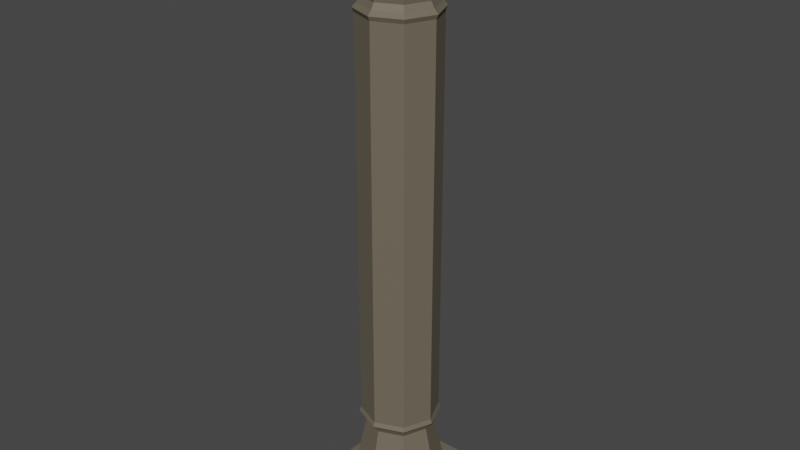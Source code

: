 # Source: Pillar1.blend  (saved by Blender 2.93.21; exported with 4.5.12 LTS)
import bpy
from mathutils import Matrix  # noqa: F401  (used for matrix-valued properties, if any)

bpy.ops.wm.read_factory_settings(use_empty=True)
scene = bpy.context.scene
scene.name = 'Scene'

# ---- collections
col_collection = bpy.data.collections.new('Collection'); scene.collection.children.link(col_collection)

# ---- materials (node trees are filled in below, after node groups)
mat_pillar1 = bpy.data.materials.new('Pillar1')
mat_pillar1.use_transparent_shadow = False

# ---- material node trees
mat_pillar1.use_nodes = True; mat_pillar1.node_tree.nodes.clear()
_N = mat_pillar1.node_tree.nodes; _L = mat_pillar1.node_tree.links
n0 = _N.new('ShaderNodeBsdfPrincipled'); n0.name = 'Principled BSDF'; n0.location = (10, 300)
n0.distribution = 'GGX'
n0.subsurface_method = 'BURLEY'
n0.inputs[0].default_value = (0.1523, 0.1306, 0.09337, 1.0)
n0.inputs[3].default_value = 1.45
n0.inputs[27].default_value = (0.0, 0.0, 0.0, 1.0)
n0.inputs[28].default_value = 1.0
n1 = _N.new('ShaderNodeOutputMaterial'); n1.name = 'Material Output'; n1.location = (300, 300)
_L.new(n0.outputs[0], n1.inputs[0])
n1.is_active_output = True

# ---- world
world_world = bpy.data.worlds.new('World'); scene.world = world_world
world_world.use_nodes = True; world_world.node_tree.nodes.clear()
_N = world_world.node_tree.nodes; _L = world_world.node_tree.links
n0 = _N.new('ShaderNodeOutputWorld'); n0.name = 'World Output'; n0.location = (300, 300)
n1 = _N.new('ShaderNodeBackground'); n1.name = 'Background'; n1.location = (10, 300)
n1.inputs[0].default_value = (0.05088, 0.05088, 0.05088, 1.0)
_L.new(n1.outputs[0], n0.inputs[0])
n0.is_active_output = True
world_world.color = (0.05088, 0.05088, 0.05088)
world_world.use_sun_shadow = False
world_world.sun_shadow_jitter_overblur = 0.0

# ---- meshes
me_cube_001 = bpy.data.meshes.new('Cube.001')
me_cube_001.from_pydata([(-0.3285, 0.3285, -2.007), (0.3285, 0.3285, -2.007), (-0.3285, -0.3285, -2.007), (0.3285, -0.3285, -2.007), (-0.3285, 0.3285, 2.007), (0.3285, 0.3285, 2.007), (-0.3285, -0.3285, 2.007), (0.3285, -0.3285, 2.007), (0.32, 1.552e-07, -1.909), (0.2387, 1.16e-07, -1.547), (0.2263, -0.2263, -1.909), (0.1688, -0.1688, -1.547), (1.553e-07, -0.32, -1.909), (1.191e-07, -0.2387, -1.547), (-0.2263, -0.2263, -1.909), (-0.1688, -0.1688, -1.547), (-0.32, -1.297e-07, -1.909), (-0.2387, -9.647e-08, -1.547), (-0.2263, 0.2263, -1.909), (-0.1688, 0.1688, -1.547), (-1.397e-07, 0.32, -1.909), (-1.01e-07, 0.2387, -1.547), (0.2263, 0.2263, -1.909), (0.1688, 0.1688, -1.547), (0.1968, -0.1968, -1.444), (0.2783, 1.309e-07, -1.444), (1.381e-07, -0.2783, -1.444), (-0.1968, -0.1968, -1.444), (-0.2783, -1.107e-07, -1.444), (-0.1968, 0.1968, -1.444), (-1.103e-07, 0.2783, -1.444), (0.1968, 0.1968, -1.444), (0.1856, -0.1856, -1.505), (0.2624, 1.268e-07, -1.505), (1.301e-07, -0.2624, -1.505), (-0.1856, -0.1856, -1.505), (-0.2624, -1.068e-07, -1.505), (-0.1856, 0.1856, -1.505), (-1.118e-07, 0.2624, -1.505), (0.1856, 0.1856, -1.505), (0.2069, -0.2069, -1.475), (0.2925, 1.406e-07, -1.475), (1.45e-07, -0.2925, -1.475), (-0.2069, -0.2069, -1.475), (-0.2925, -1.173e-07, -1.475), (-0.2069, 0.2069, -1.475), (-1.219e-07, 0.2925, -1.475), (0.2069, 0.2069, -1.475), (0.32, 1.552e-07, 1.909), (0.2387, 1.16e-07, 1.547), (0.2263, -0.2263, 1.909), (0.1688, -0.1688, 1.547), (1.553e-07, -0.32, 1.909), (1.191e-07, -0.2387, 1.547), (-0.2263, -0.2263, 1.909), (-0.1688, -0.1688, 1.547), (-0.32, -1.297e-07, 1.909), (-0.2387, -9.647e-08, 1.547), (-0.2263, 0.2263, 1.909), (-0.1688, 0.1688, 1.547), (-1.397e-07, 0.32, 1.909), (-1.01e-07, 0.2387, 1.547), (0.2263, 0.2263, 1.909), (0.1688, 0.1688, 1.547), (0.1968, -0.1968, 1.444), (0.2783, 1.309e-07, 1.444), (1.381e-07, -0.2783, 1.444), (-0.1968, -0.1968, 1.444), (-0.2783, -1.107e-07, 1.444), (-0.1968, 0.1968, 1.444), (-1.103e-07, 0.2783, 1.444), (0.1968, 0.1968, 1.444), (0.1856, -0.1856, 1.505), (0.2624, 1.268e-07, 1.505), (1.301e-07, -0.2624, 1.505), (-0.1856, -0.1856, 1.505), (-0.2624, -1.068e-07, 1.505), (-0.1856, 0.1856, 1.505), (-1.118e-07, 0.2624, 1.505), (0.1856, 0.1856, 1.505), (0.2069, -0.2069, 1.475), (0.2925, 1.406e-07, 1.475), (1.45e-07, -0.2925, 1.475), (-0.2069, -0.2069, 1.475), (-0.2925, -1.173e-07, 1.475), (-0.2069, 0.2069, 1.475), (-1.219e-07, 0.2925, 1.475), (0.2069, 0.2069, 1.475), (-0.4165, 0.4165, -2.167), (-0.4405, 0.4405, -2.142), (0.4165, 0.4165, -2.167), (0.4405, 0.4405, -2.142), (-0.4165, -0.4165, -2.167), (-0.4405, -0.4405, -2.142), (0.4165, -0.4165, -2.167), (0.4405, -0.4405, -2.142), (-0.4405, 0.4405, -2.032), (-0.4165, 0.4165, -2.007), (0.4165, 0.4165, -2.007), (0.4405, 0.4405, -2.032), (0.4165, -0.4165, -2.007), (0.4405, -0.4405, -2.032), (-0.4165, -0.4165, -2.007), (-0.4405, -0.4405, -2.032), (-0.3285, 0.3285, -1.912), (-0.3045, 0.3045, -1.888), (0.3045, 0.3045, -1.888), (0.3285, 0.3285, -1.912), (0.3045, -0.3045, -1.888), (0.3285, -0.3285, -1.912), (-0.3045, -0.3045, -1.888), (-0.3285, -0.3285, -1.912), (-0.4165, 0.4165, 2.167), (-0.4405, 0.4405, 2.142), (0.4165, 0.4165, 2.167), (0.4405, 0.4405, 2.142), (-0.4165, -0.4165, 2.167), (-0.4405, -0.4405, 2.142), (0.4165, -0.4165, 2.167), (0.4405, -0.4405, 2.142), (-0.4165, 0.4165, 2.007), (-0.4405, 0.4405, 2.032), (0.4405, 0.4405, 2.032), (0.4165, 0.4165, 2.007), (0.4405, -0.4405, 2.032), (0.4165, -0.4165, 2.007), (-0.4405, -0.4405, 2.032), (-0.4165, -0.4165, 2.007), (-0.3045, 0.3045, 1.888), (-0.3285, 0.3285, 1.912), (0.3285, 0.3285, 1.912), (0.3045, 0.3045, 1.888), (0.3285, -0.3285, 1.912), (0.3045, -0.3045, 1.888), (-0.3285, -0.3285, 1.912), (-0.3045, -0.3045, 1.888)], [], [(93, 103, 96, 89), (95, 101, 103, 93), (0, 1, 98, 97), (91, 99, 101, 95), (89, 96, 99, 91), (3, 1, 107, 109), (2, 0, 97, 102), (3, 2, 102, 100), (108, 106, 105, 110), (1, 3, 100, 98), (0, 2, 111, 104), (1, 0, 104, 107), (2, 3, 109, 111), (114, 112, 116, 118), (117, 113, 121, 126), (119, 117, 126, 124), (4, 120, 123, 5), (115, 119, 124, 122), (113, 115, 122, 121), (7, 132, 130, 5), (6, 127, 120, 4), (7, 125, 127, 6), (133, 135, 128, 131), (5, 123, 125, 7), (4, 129, 134, 6), (5, 130, 129, 4), (6, 134, 132, 7), (8, 9, 11, 10), (10, 11, 13, 12), (12, 13, 15, 14), (14, 15, 17, 16), (16, 17, 19, 18), (18, 19, 21, 20), (17, 15, 35, 36), (20, 21, 23, 22), (22, 23, 9, 8), (8, 10, 12, 14, 16, 18, 20, 22), (23, 21, 38, 39), (13, 11, 32, 34), (19, 17, 36, 37), (9, 23, 39, 33), (11, 9, 33, 32), (15, 13, 34, 35), (21, 19, 37, 38), (41, 40, 32, 33), (40, 42, 34, 32), (42, 43, 35, 34), (43, 44, 36, 35), (44, 45, 37, 36), (45, 46, 38, 37), (46, 47, 39, 38), (47, 41, 33, 39), (25, 24, 40, 41), (24, 26, 42, 40), (26, 27, 43, 42), (27, 28, 44, 43), (28, 29, 45, 44), (29, 30, 46, 45), (30, 31, 47, 46), (31, 25, 41, 47), (71, 31, 30, 70), (69, 29, 28, 68), (67, 27, 26, 66), (25, 31, 71, 65), (70, 30, 29, 69), (68, 28, 27, 67), (66, 26, 24, 64), (48, 50, 51, 49), (50, 52, 53, 51), (52, 54, 55, 53), (54, 56, 57, 55), (56, 58, 59, 57), (58, 60, 61, 59), (57, 76, 75, 55), (60, 62, 63, 61), (62, 48, 49, 63), (48, 62, 60, 58, 56, 54, 52, 50), (63, 79, 78, 61), (53, 74, 72, 51), (59, 77, 76, 57), (49, 73, 79, 63), (51, 72, 73, 49), (55, 75, 74, 53), (61, 78, 77, 59), (81, 73, 72, 80), (80, 72, 74, 82), (82, 74, 75, 83), (83, 75, 76, 84), (84, 76, 77, 85), (85, 77, 78, 86), (86, 78, 79, 87), (87, 79, 73, 81), (65, 81, 80, 64), (64, 80, 82, 66), (66, 82, 83, 67), (67, 83, 84, 68), (68, 84, 85, 69), (69, 85, 86, 70), (70, 86, 87, 71), (71, 87, 81, 65), (64, 24, 25, 65), (90, 88, 89, 91), (97, 98, 99, 96), (94, 90, 91, 95), (98, 100, 101, 99), (92, 94, 95, 93), (100, 102, 103, 101), (88, 92, 93, 89), (102, 97, 96, 103), (105, 106, 107, 104), (106, 108, 109, 107), (108, 110, 111, 109), (110, 105, 104, 111), (115, 113, 112, 114), (121, 122, 123, 120), (119, 115, 114, 118), (122, 124, 125, 123), (117, 119, 118, 116), (124, 126, 127, 125), (113, 117, 116, 112), (126, 121, 120, 127), (129, 130, 131, 128), (130, 132, 133, 131), (132, 134, 135, 133), (134, 129, 128, 135), (90, 94, 92, 88)])
_uv = me_cube_001.uv_layers.new(name='UVMap')
_uv.uv.foreach_set('vector', [0.4127, 0.75, 0.5873, 0.75, 0.5873, 1.0, 0.4127, 1.0, 0.4127, 0.5, 0.5873, 0.5, 0.5873, 0.75, 0.4127, 0.75, 0.8432, 0.7182, 0.8432, 0.5318, 0.8682, 0.5068, 0.8682, 0.7432, 0.4127, 0.25, 0.5873, 0.25, 0.5873, 0.5, 0.4127, 0.5, 0.4127, 0.0, 0.5873, 0.0, 0.5873, 0.25, 0.4127, 0.25, 0.6568, 0.5318, 0.8432, 0.5318, 0.8432, 0.5318, 0.6568, 0.5318, 0.6568, 0.7182, 0.8432, 0.7182, 0.8682, 0.7432, 0.6318, 0.7432, 0.6568, 0.5318, 0.6568, 0.7182, 0.6318, 0.7432, 0.6318, 0.5068, 0.6636, 0.5386, 0.8364, 0.5386, 0.8364, 0.7114, 0.6636, 0.7114, 0.8432, 0.5318, 0.6568, 0.5318, 0.6318, 0.5068, 0.8682, 0.5068, 0.8432, 0.7182, 0.6568, 0.7182, 0.6568, 0.7182, 0.8432, 0.7182, 0.8432, 0.5318, 0.8432, 0.7182, 0.8432, 0.7182, 0.8432, 0.5318, 0.6568, 0.7182, 0.6568, 0.5318, 0.6568, 0.5318, 0.6568, 0.7182, 0.1318, 0.5068, 0.1318, 0.7432, 0.3682, 0.7432, 0.3682, 0.5068, 0.4127, 0.75, 0.4127, 1.0, 0.5873, 1.0, 0.5873, 0.75, 0.4127, 0.5, 0.4127, 0.75, 0.5873, 0.75, 0.5873, 0.5, 0.8432, 0.7182, 0.8682, 0.7432, 0.8682, 0.5068, 0.8432, 0.5318, 0.4127, 0.25, 0.4127, 0.5, 0.5873, 0.5, 0.5873, 0.25, 0.4127, 0.0, 0.4127, 0.25, 0.5873, 0.25, 0.5873, 0.0, 0.6568, 0.5318, 0.6568, 0.5318, 0.8432, 0.5318, 0.8432, 0.5318, 0.6568, 0.7182, 0.6318, 0.7432, 0.8682, 0.7432, 0.8432, 0.7182, 0.6568, 0.5318, 0.6318, 0.5068, 0.6318, 0.7432, 0.6568, 0.7182, 0.6636, 0.5386, 0.6636, 0.7114, 0.8364, 0.7114, 0.8364, 0.5386, 0.8432, 0.5318, 0.8682, 0.5068, 0.6318, 0.5068, 0.6568, 0.5318, 0.8432, 0.7182, 0.8432, 0.7182, 0.6568, 0.7182, 0.6568, 0.7182, 0.8432, 0.5318, 0.8432, 0.5318, 0.8432, 0.7182, 0.8432, 0.7182, 0.6568, 0.7182, 0.6568, 0.7182, 0.6568, 0.5318, 0.6568, 0.5318, 1.0, 0.5, 1.0, 1.0, 0.875, 1.0, 0.875, 0.5, 0.875, 0.5, 0.875, 1.0, 0.75, 1.0, 0.75, 0.5, 0.75, 0.5, 0.75, 1.0, 0.625, 1.0, 0.625, 0.5, 0.625, 0.5, 0.625, 1.0, 0.5, 1.0, 0.5, 0.5, 0.5, 0.5, 0.5, 1.0, 0.375, 1.0, 0.375, 0.5, 0.375, 0.5, 0.375, 1.0, 0.25, 1.0, 0.25, 0.5, 0.5, 1.0, 0.625, 1.0, 0.625, 1.0, 0.5, 1.0, 0.25, 0.5, 0.25, 1.0, 0.125, 1.0, 0.125, 0.5, 0.125, 0.5, 0.125, 1.0, 0.0, 1.0, 0.0, 0.5, 0.75, 0.49, 0.9197, 0.4197, 0.99, 0.25, 0.9197, 0.08029, 0.75, 0.01, 0.5803, 0.08029, 0.51, 0.25, 0.5803, 0.4197, 0.125, 1.0, 0.25, 1.0, 0.25, 1.0, 0.125, 1.0, 0.75, 1.0, 0.875, 1.0, 0.875, 1.0, 0.75, 1.0, 0.375, 1.0, 0.5, 1.0, 0.5, 1.0, 0.375, 1.0, 0.0, 1.0, 0.125, 1.0, 0.125, 1.0, 0.0, 1.0, 0.875, 1.0, 1.0, 1.0, 1.0, 1.0, 0.875, 1.0, 0.625, 1.0, 0.75, 1.0, 0.75, 1.0, 0.625, 1.0, 0.25, 1.0, 0.375, 1.0, 0.375, 1.0, 0.25, 1.0, 0.25, 0.4613, 0.3994, 0.3994, 0.4105, 0.4105, 0.25, 0.4769, 0.3994, 0.3994, 0.4613, 0.25, 0.4769, 0.25, 0.4105, 0.4105, 0.4613, 0.25, 0.3994, 0.1006, 0.4105, 0.08953, 0.4769, 0.25, 0.3994, 0.1006, 0.25, 0.03869, 0.25, 0.02306, 0.4105, 0.08953, 0.25, 0.03869, 0.1006, 0.1006, 0.08953, 0.08953, 0.25, 0.02306, 0.1006, 0.1006, 0.03869, 0.25, 0.02306, 0.25, 0.08953, 0.08953, 0.03869, 0.25, 0.1006, 0.3994, 0.08953, 0.4105, 0.02306, 0.25, 0.1006, 0.3994, 0.25, 0.4613, 0.25, 0.4769, 0.08953, 0.4105, 0.25, 0.4467, 0.3891, 0.3891, 0.3994, 0.3994, 0.25, 0.4613, 0.3891, 0.3891, 0.4467, 0.25, 0.4613, 0.25, 0.3994, 0.3994, 0.4467, 0.25, 0.3891, 0.1109, 0.3994, 0.1006, 0.4613, 0.25, 0.3891, 0.1109, 0.25, 0.0533, 0.25, 0.03869, 0.3994, 0.1006, 0.25, 0.0533, 0.1109, 0.1109, 0.1006, 0.1006, 0.25, 0.03869, 0.1109, 0.1109, 0.0533, 0.25, 0.03869, 0.25, 0.1006, 0.1006, 0.0533, 0.25, 0.1109, 0.3891, 0.1006, 0.3994, 0.03869, 0.25, 0.1109, 0.3891, 0.25, 0.4467, 0.25, 0.4613, 0.1006, 0.3994, 0.1109, 0.3891, 0.1109, 0.3891, 0.0533, 0.25, 0.0533, 0.25, 0.1109, 0.1109, 0.1109, 0.1109, 0.25, 0.0533, 0.25, 0.0533, 0.3891, 0.1109, 0.3891, 0.1109, 0.4467, 0.25, 0.4467, 0.25, 0.25, 0.4467, 0.1109, 0.3891, 0.1109, 0.3891, 0.25, 0.4467, 0.0533, 0.25, 0.0533, 0.25, 0.1109, 0.1109, 0.1109, 0.1109, 0.25, 0.0533, 0.25, 0.0533, 0.3891, 0.1109, 0.3891, 0.1109, 0.4467, 0.25, 0.4467, 0.25, 0.3891, 0.3891, 0.3891, 0.3891, 1.0, 0.5, 0.875, 0.5, 0.875, 1.0, 1.0, 1.0, 0.875, 0.5, 0.75, 0.5, 0.75, 1.0, 0.875, 1.0, 0.75, 0.5, 0.625, 0.5, 0.625, 1.0, 0.75, 1.0, 0.625, 0.5, 0.5, 0.5, 0.5, 1.0, 0.625, 1.0, 0.5, 0.5, 0.375, 0.5, 0.375, 1.0, 0.5, 1.0, 0.375, 0.5, 0.25, 0.5, 0.25, 1.0, 0.375, 1.0, 0.5, 1.0, 0.5, 1.0, 0.625, 1.0, 0.625, 1.0, 0.25, 0.5, 0.125, 0.5, 0.125, 1.0, 0.25, 1.0, 0.125, 0.5, 0.0, 0.5, 0.0, 1.0, 0.125, 1.0, 0.75, 0.49, 0.5803, 0.4197, 0.51, 0.25, 0.5803, 0.08029, 0.75, 0.01, 0.9197, 0.08029, 0.99, 0.25, 0.9197, 0.4197, 0.125, 1.0, 0.125, 1.0, 0.25, 1.0, 0.25, 1.0, 0.75, 1.0, 0.75, 1.0, 0.875, 1.0, 0.875, 1.0, 0.375, 1.0, 0.375, 1.0, 0.5, 1.0, 0.5, 1.0, 0.0, 1.0, 0.0, 1.0, 0.125, 1.0, 0.125, 1.0, 0.875, 1.0, 0.875, 1.0, 1.0, 1.0, 1.0, 1.0, 0.625, 1.0, 0.625, 1.0, 0.75, 1.0, 0.75, 1.0, 0.25, 1.0, 0.25, 1.0, 0.375, 1.0, 0.375, 1.0, 0.25, 0.4613, 0.25, 0.4769, 0.4105, 0.4105, 0.3994, 0.3994, 0.3994, 0.3994, 0.4105, 0.4105, 0.4769, 0.25, 0.4613, 0.25, 0.4613, 0.25, 0.4769, 0.25, 0.4105, 0.08953, 0.3994, 0.1006, 0.3994, 0.1006, 0.4105, 0.08953, 0.25, 0.02306, 0.25, 0.03869, 0.25, 0.03869, 0.25, 0.02306, 0.08953, 0.08953, 0.1006, 0.1006, 0.1006, 0.1006, 0.08953, 0.08953, 0.02306, 0.25, 0.03869, 0.25, 0.03869, 0.25, 0.02306, 0.25, 0.08953, 0.4105, 0.1006, 0.3994, 0.1006, 0.3994, 0.08953, 0.4105, 0.25, 0.4769, 0.25, 0.4613, 0.25, 0.4467, 0.25, 0.4613, 0.3994, 0.3994, 0.3891, 0.3891, 0.3891, 0.3891, 0.3994, 0.3994, 0.4613, 0.25, 0.4467, 0.25, 0.4467, 0.25, 0.4613, 0.25, 0.3994, 0.1006, 0.3891, 0.1109, 0.3891, 0.1109, 0.3994, 0.1006, 0.25, 0.03869, 0.25, 0.0533, 0.25, 0.0533, 0.25, 0.03869, 0.1006, 0.1006, 0.1109, 0.1109, 0.1109, 0.1109, 0.1006, 0.1006, 0.03869, 0.25, 0.0533, 0.25, 0.0533, 0.25, 0.03869, 0.25, 0.1006, 0.3994, 0.1109, 0.3891, 0.1109, 0.3891, 0.1006, 0.3994, 0.25, 0.4613, 0.25, 0.4467, 0.3891, 0.3891, 0.3891, 0.3891, 0.25, 0.4467, 0.25, 0.4467, 0.1318, 0.5068, 0.1318, 0.7432, 0.125, 0.75, 0.125, 0.5, 0.625, 0.006812, 0.625, 0.2432, 0.5873, 0.25, 0.5873, 0.0, 0.3682, 0.5068, 0.1318, 0.5068, 0.125, 0.5, 0.375, 0.5, 0.625, 0.2568, 0.625, 0.4932, 0.5873, 0.5, 0.5873, 0.25, 0.3682, 0.7432, 0.3682, 0.5068, 0.4127, 0.5, 0.4127, 0.75, 0.6318, 0.5068, 0.6318, 0.7432, 0.5873, 0.75, 0.5873, 0.5, 0.1318, 0.7432, 0.3682, 0.7432, 0.375, 0.75, 0.125, 0.75, 0.625, 0.7568, 0.625, 0.9932, 0.5873, 1.0, 0.5873, 0.75, 0.8364, 0.7114, 0.8364, 0.5386, 0.8432, 0.5318, 0.8432, 0.7182, 0.8364, 0.5386, 0.6636, 0.5386, 0.6568, 0.5318, 0.8432, 0.5318, 0.6636, 0.5386, 0.6636, 0.7114, 0.6568, 0.7182, 0.6568, 0.5318, 0.6636, 0.7114, 0.8364, 0.7114, 0.8432, 0.7182, 0.6568, 0.7182, 0.125, 0.5, 0.125, 0.75, 0.1318, 0.7432, 0.1318, 0.5068, 0.875, 0.75, 0.875, 0.5, 0.8682, 0.5068, 0.8682, 0.7432, 0.375, 0.5, 0.125, 0.5, 0.1318, 0.5068, 0.3682, 0.5068, 0.875, 0.5, 0.625, 0.5, 0.6318, 0.5068, 0.8682, 0.5068, 0.4127, 0.75, 0.4127, 0.5, 0.3682, 0.5068, 0.3682, 0.7432, 0.5873, 0.5, 0.5873, 0.75, 0.6318, 0.7432, 0.6318, 0.5068, 0.125, 0.75, 0.375, 0.75, 0.3682, 0.7432, 0.1318, 0.7432, 0.625, 0.75, 0.875, 0.75, 0.8682, 0.7432, 0.6318, 0.7432, 0.8432, 0.7182, 0.8432, 0.5318, 0.8364, 0.5386, 0.8364, 0.7114, 0.8432, 0.5318, 0.6568, 0.5318, 0.6636, 0.5386, 0.8364, 0.5386, 0.6568, 0.5318, 0.6568, 0.7182, 0.6636, 0.7114, 0.6636, 0.5386, 0.6568, 0.7182, 0.8432, 0.7182, 0.8364, 0.7114, 0.6636, 0.7114, 0.1318, 0.5068, 0.3682, 0.5068, 0.3682, 0.7432, 0.1318, 0.7432])
me_cube_001.materials.append(mat_pillar1)
me_cube_001.use_remesh_fix_poles = True
me_cube_001.use_remesh_preserve_attributes = False
me_cube_001.update()

# ---- objects
ob_pillar1 = bpy.data.objects.new('Pillar1', me_cube_001)

# ---- transforms, parenting, visibility, modifiers, constraints
ob_pillar1.location = (0.0, 0.0, 0.0)

# ---- collection membership
col_collection.objects.link(ob_pillar1)

# ---- scene / render settings (as saved in the file)
scene.frame_start = 1; scene.frame_end = 250; scene.frame_set(1)
scene.render.engine = 'BLENDER_EEVEE_NEXT'
scene.cycles.use_denoising = False
scene.cycles.samples = 128
scene.cycles.sampling_pattern = 'TABULATED_SOBOL'
scene.cycles.use_adaptive_sampling = False
scene.cycles.use_light_tree = False
scene.view_settings.view_transform = 'Filmic'
bpy.context.view_layer.update()

# ---- added for rendering (the .blend has no active camera and no usable light): camera, sun
cam_auto = bpy.data.cameras.new('AutoCamera')
cam_auto.lens = 50.0
cam_auto.sensor_width = 36.0
cam_auto.clip_end = 1000.0
ob_auto_camera = bpy.data.objects.new('AutoCamera', cam_auto)
scene.collection.objects.link(ob_auto_camera)
ob_auto_camera.location = (4.17146, -5.00575, 3.33717)
ob_auto_camera.rotation_euler = (1.09748, -7.21219e-08, 0.694738)
scene.camera = ob_auto_camera
light_auto_sun = bpy.data.lights.new('AutoSun', 'SUN')
light_auto_sun.energy = 3.0
light_auto_sun.angle = 0.0523599
ob_auto_sun = bpy.data.objects.new('AutoSun', light_auto_sun)
scene.collection.objects.link(ob_auto_sun)
ob_auto_sun.rotation_euler = (0.872665, 0.174533, 0.523599)
bpy.context.view_layer.update()
